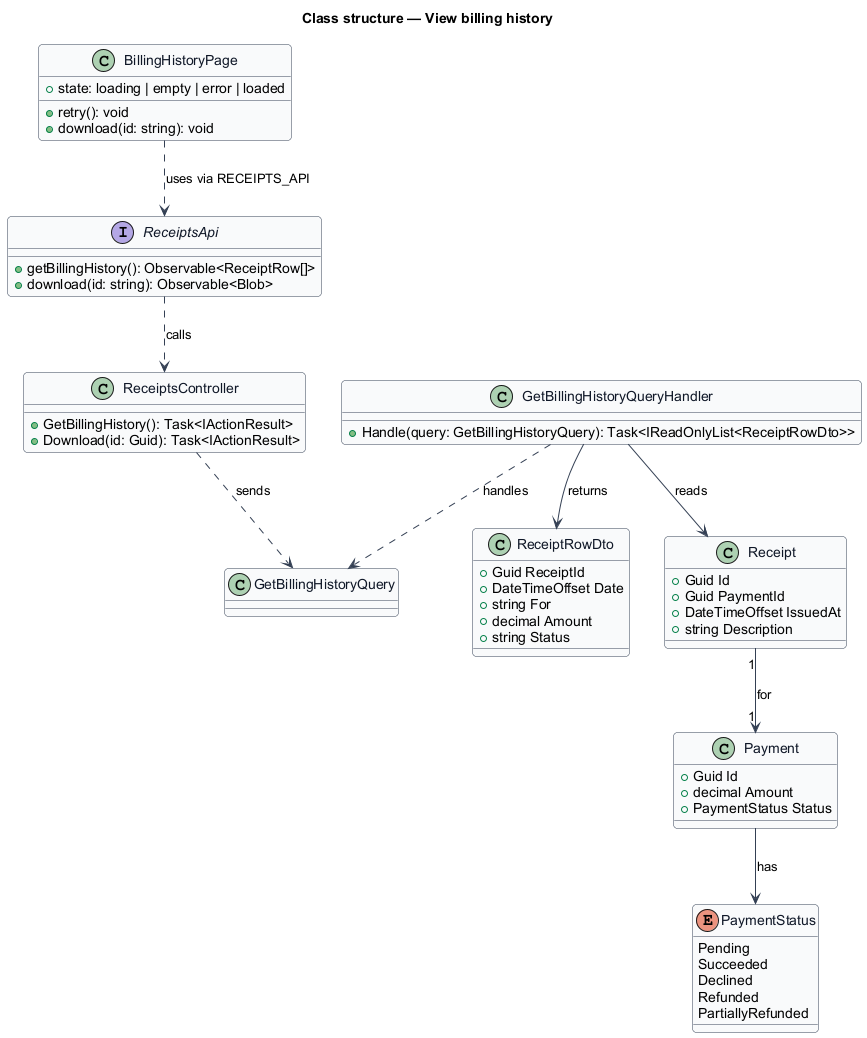

The diagram above was rendered by PlantUML. Its source (embedded in the PNG):
@startuml
skinparam backgroundColor #FFFFFF
skinparam shadowing false
skinparam roundcorner 8
skinparam defaultFontName Arial
skinparam ArrowColor #344054
skinparam class {
  BorderColor #344054
  FontColor #101828
  BackgroundColor #F9FAFB
}
title Class structure — View billing history

enum PaymentStatus {
  Pending
  Succeeded
  Declined
  Refunded
  PartiallyRefunded
}
class Receipt {
  +Guid Id
  +Guid PaymentId
  +DateTimeOffset IssuedAt
  +string Description
}
class Payment {
  +Guid Id
  +decimal Amount
  +PaymentStatus Status
}
class GetBillingHistoryQuery {
}
class GetBillingHistoryQueryHandler {
  +Handle(query: GetBillingHistoryQuery): Task<IReadOnlyList<ReceiptRowDto>>
}
class ReceiptRowDto {
  +Guid ReceiptId
  +DateTimeOffset Date
  +string For
  +decimal Amount
  +string Status
}
class ReceiptsController {
  +GetBillingHistory(): Task<IActionResult>
  +Download(id: Guid): Task<IActionResult>
}
interface ReceiptsApi {
  +getBillingHistory(): Observable<ReceiptRow[]>
  +download(id: string): Observable<Blob>
}
class BillingHistoryPage {
  +state: loading | empty | error | loaded
  +retry(): void
  +download(id: string): void
}

ReceiptsController ..> GetBillingHistoryQuery : sends
GetBillingHistoryQueryHandler ..> GetBillingHistoryQuery : handles
GetBillingHistoryQueryHandler --> Receipt : reads
GetBillingHistoryQueryHandler --> ReceiptRowDto : returns
Receipt "1" --> "1" Payment : for
Payment --> PaymentStatus : has
BillingHistoryPage ..> ReceiptsApi : uses via RECEIPTS_API
ReceiptsApi ..> ReceiptsController : calls
@enduml